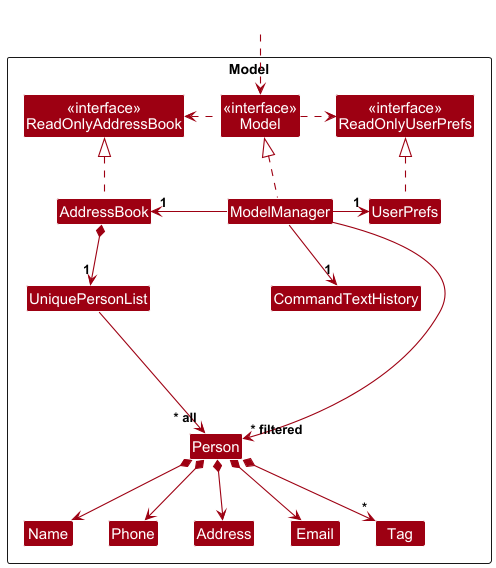

The diagram above was rendered by PlantUML. Its source (embedded in the PNG):
@startuml
!include style.puml
skinparam arrowThickness 1.1
skinparam arrowColor MODEL_COLOR
skinparam classBackgroundColor MODEL_COLOR

Package Model as ModelPackage <<Rectangle>>{
Class "<<interface>>\nReadOnlyAddressBook" as ReadOnlyAddressBook
Class "<<interface>>\nReadOnlyUserPrefs" as ReadOnlyUserPrefs
Class "<<interface>>\nModel" as Model
Class AddressBook
Class ModelManager
Class UserPrefs
Class CommandTextHistory

Class UniquePersonList
Class Person
Class Address
Class Email
Class Name
Class Phone
Class Tag

Class I #FFFFFF
}

Class HiddenOutside #FFFFFF
HiddenOutside ..> Model

AddressBook .up.|> ReadOnlyAddressBook

ModelManager .up.|> Model
Model .right.> ReadOnlyUserPrefs
Model .left.> ReadOnlyAddressBook
ModelManager -left-> "1" AddressBook
ModelManager -right-> "1" UserPrefs
ModelManager -d-> "1" CommandTextHistory
UserPrefs .up.|> ReadOnlyUserPrefs

AddressBook *--> "1" UniquePersonList
UniquePersonList --> "~* all" Person
Person *--> Name
Person *--> Phone
Person *--> Email
Person *--> Address
Person *--> "*" Tag

Person -[hidden]up--> I
UniquePersonList -[hidden]right-> I

Name -[hidden]right-> Phone
Phone -[hidden]right-> Address
Address -[hidden]right-> Email

ModelManager --> "~* filtered" Person
@enduml